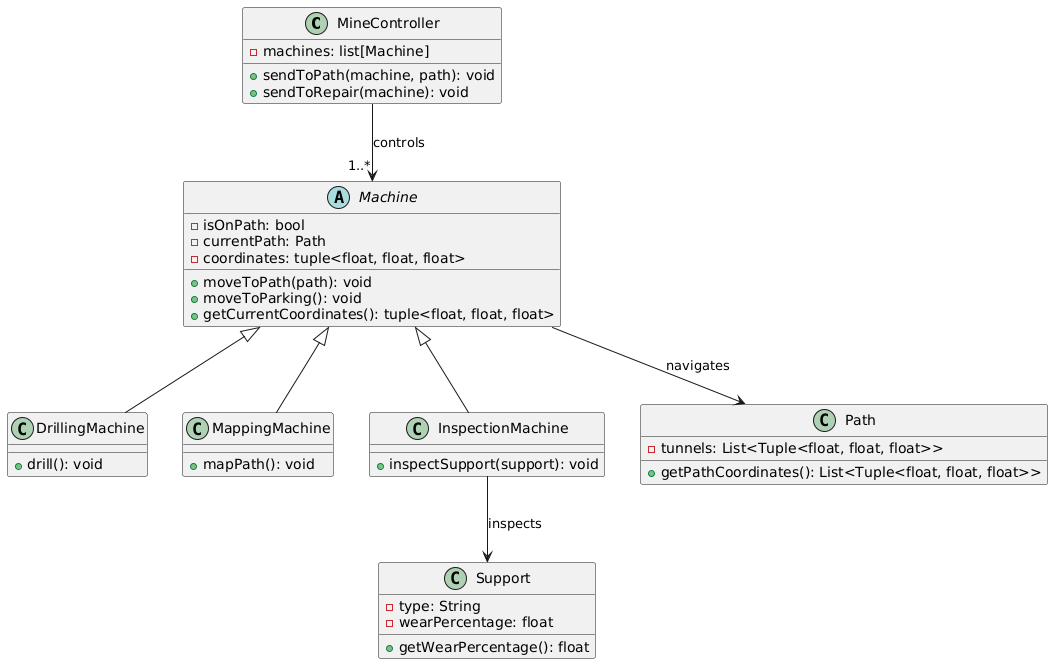

The diagram above was rendered by PlantUML. Its source (embedded in the PNG):
@startuml
' Класс MineController
class MineController {
    - machines: list[Machine]
    + sendToPath(machine, path): void
    + sendToRepair(machine): void
}

' Класс Machine (абстрактный)
abstract class Machine {
    - isOnPath: bool
    - currentPath: Path
    - coordinates: tuple<float, float, float>
    + moveToPath(path): void
    + moveToParking(): void
    + getCurrentCoordinates(): tuple<float, float, float>
}

' Класс DrillingMachine
class DrillingMachine {
    + drill(): void
}

' Класс MappingMachine
class MappingMachine {
    + mapPath(): void
}

' Класс InspectionMachine
class InspectionMachine {
    + inspectSupport(support): void
}

' Класс Path
class Path {
    - tunnels: List<Tuple<float, float, float>>
    + getPathCoordinates(): List<Tuple<float, float, float>>
}

' Класс Support
class Support {
    - type: String
    - wearPercentage: float
    + getWearPercentage(): float
}

' Связи между классами
MineController --> "1..*" Machine : controls
Machine <|-- DrillingMachine
Machine <|-- MappingMachine
Machine <|-- InspectionMachine
Machine --> Path : navigates
InspectionMachine --> Support : inspects
@enduml